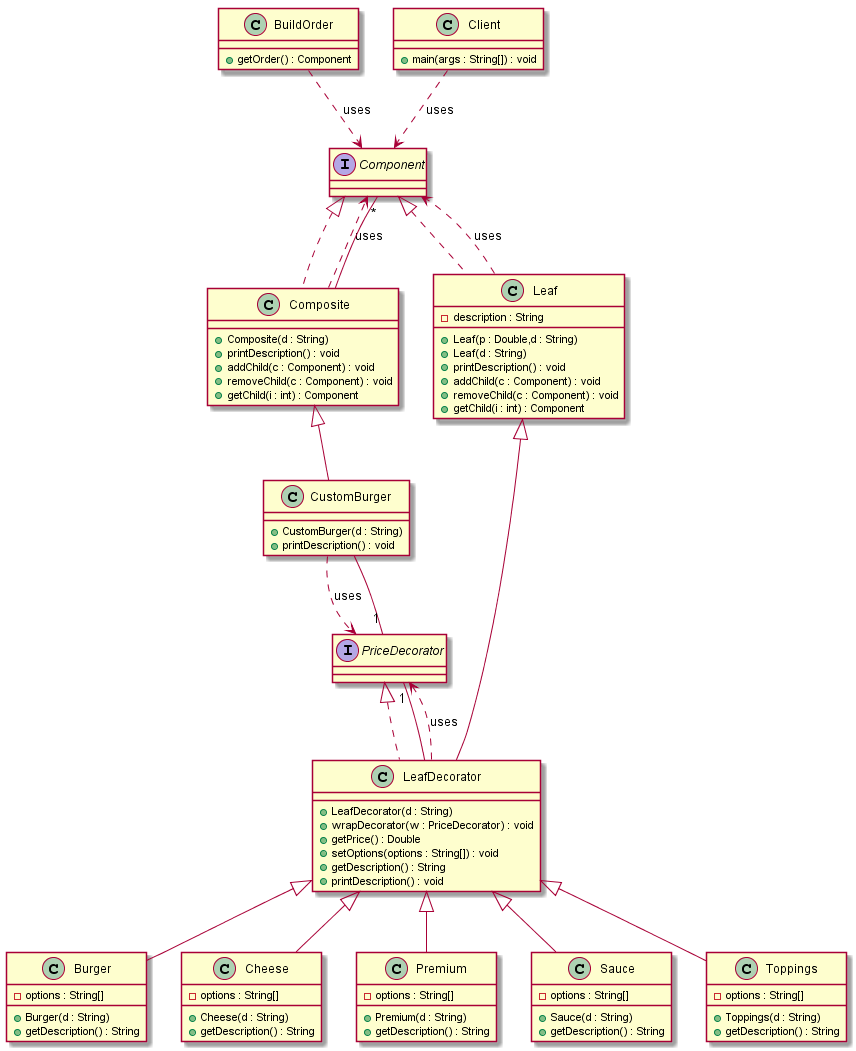

The diagram above was rendered by PlantUML. Its source (embedded in the PNG):
@startumlleft to right direction
class BuildOrder {
 +getOrder() : Component
}

class Burger extends LeafDecorator {
 +Burger(d : String)
 -options : String[]
 +getDescription() : String
}

class Cheese extends LeafDecorator {
 +Cheese(d : String)
 -options : String[]
 +getDescription() : String
}

class Client {
 +main(args : String[]) : void
}

interface Component {
}

class Composite implements Component {
 +Composite(d : String)
 +printDescription() : void
 +addChild(c : Component) : void
 +removeChild(c : Component) : void
 +getChild(i : int) : Component
}

class CustomBurger extends Composite {
 +CustomBurger(d : String)
 +printDescription() : void
}

class Leaf implements Component {
 +Leaf(p : Double,d : String)
 +Leaf(d : String)
 -description : String
 +printDescription() : void
 +addChild(c : Component) : void
 +removeChild(c : Component) : void
 +getChild(i : int) : Component
}

class LeafDecorator extends Leaf implements PriceDecorator {
 +LeafDecorator(d : String)
 +wrapDecorator(w : PriceDecorator) : void
 +getPrice() : Double
 +setOptions(options : String[]) : void
 +getDescription() : String
 +printDescription() : void
}

class Premium extends LeafDecorator {
 +Premium(d : String)
 -options : String[]
 +getDescription() : String
}

interface PriceDecorator {
}

class Sauce extends LeafDecorator {
 +Sauce(d : String)
 -options : String[]
 +getDescription() : String
}

class Toppings extends LeafDecorator {
 +Toppings(d : String)
 -options : String[]
 +getDescription() : String
}

BuildOrder ..> Component : uses
Client ..> Component : uses
Composite ..> Component : uses
CustomBurger ..> PriceDecorator : uses
Leaf ..> Component : uses
LeafDecorator ..> PriceDecorator : uses
Composite -- " *" Component
CustomBurger -- " 1" PriceDecorator
LeafDecorator -- " 1" PriceDecorator
@enduml